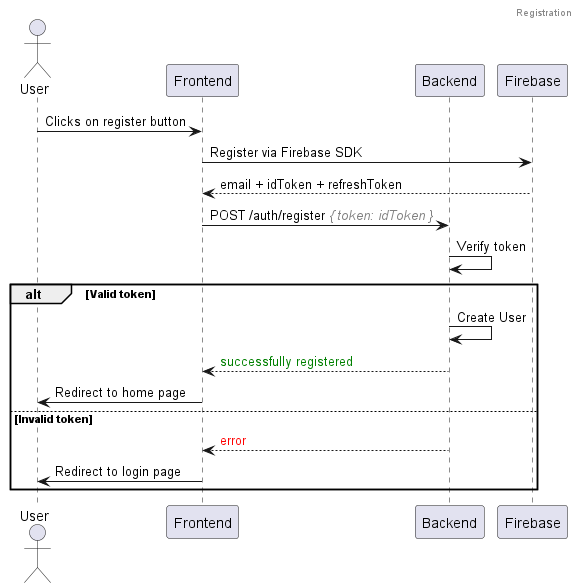

The diagram above was rendered by PlantUML. Its source (embedded in the PNG):
@startuml

actor User
participant Frontend
participant Backend
participant Firebase

header Registration

User -> Frontend: Clicks on register button
Frontend -> Firebase: Register via Firebase SDK
Firebase --> Frontend: email + idToken + refreshToken
Frontend -> Backend: POST /auth/register <color gray><i>{ token: idToken }</i></color>
Backend -> Backend: Verify token

alt Valid token
    Backend -> Backend: Create User
    Backend --> Frontend: <color green>successfully registered</color>
    Frontend -> User: Redirect to home page
else Invalid token
    Backend --> Frontend: <color red>error</color>
    Frontend -> User: Redirect to login page
end



@enduml